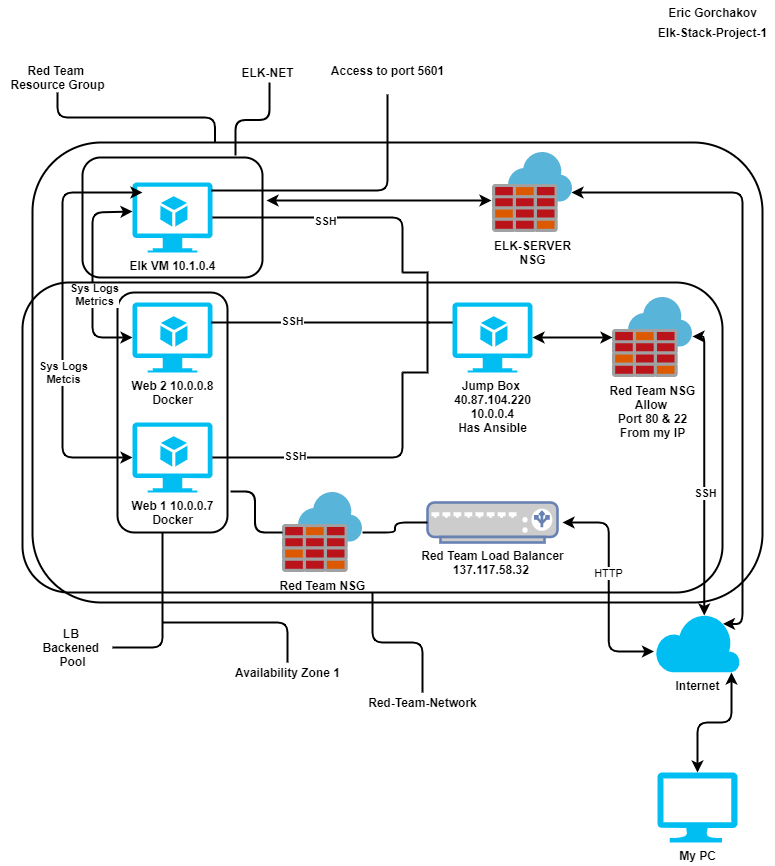

The diagram above was exported from draw.io. Its source (the exported page's mxGraphModel, read from the mxfile embedded in the PNG):
<mxGraphModel dx="1422" dy="737" grid="1" gridSize="10" guides="1" tooltips="1" connect="1" arrows="1" fold="1" page="1" pageScale="1" pageWidth="827" pageHeight="1169" math="0" shadow="0">
  <root>
    <mxCell id="0" />
    <mxCell id="1" parent="0" />
    <mxCell id="4PaGHTINR6Ubc3p84ssn-74" value="" style="rounded=1;whiteSpace=wrap;html=1;strokeWidth=2;fillColor=none;direction=south;" vertex="1" parent="1">
      <mxGeometry x="145" y="310" width="110" height="240" as="geometry" />
    </mxCell>
    <mxCell id="4PaGHTINR6Ubc3p84ssn-68" value="" style="rounded=1;whiteSpace=wrap;html=1;strokeWidth=2;fillColor=none;" vertex="1" parent="1">
      <mxGeometry x="60" y="160" width="730" height="460" as="geometry" />
    </mxCell>
    <mxCell id="4PaGHTINR6Ubc3p84ssn-7" value="&lt;b&gt;Internet&lt;/b&gt;" style="verticalLabelPosition=bottom;html=1;verticalAlign=top;align=center;strokeColor=none;fillColor=#00BEF2;shape=mxgraph.azure.cloud;" vertex="1" parent="1">
      <mxGeometry x="682.5" y="630" width="85" height="60" as="geometry" />
    </mxCell>
    <mxCell id="4PaGHTINR6Ubc3p84ssn-12" value="&lt;b&gt;Web 2 10.0.0.8&lt;br&gt;Docker&lt;/b&gt;" style="verticalLabelPosition=bottom;html=1;verticalAlign=top;align=center;strokeColor=none;fillColor=#00BEF2;shape=mxgraph.azure.virtual_machine_feature;pointerEvents=1;" vertex="1" parent="1">
      <mxGeometry x="160" y="320" width="80" height="70" as="geometry" />
    </mxCell>
    <mxCell id="4PaGHTINR6Ubc3p84ssn-14" value="&lt;b&gt;Elk VM 10.1.0.4&lt;br&gt;&lt;br&gt;&lt;/b&gt;" style="verticalLabelPosition=bottom;html=1;verticalAlign=top;align=center;strokeColor=none;fillColor=#00BEF2;shape=mxgraph.azure.virtual_machine_feature;pointerEvents=1;" vertex="1" parent="1">
      <mxGeometry x="160" y="200" width="80" height="70" as="geometry" />
    </mxCell>
    <mxCell id="4PaGHTINR6Ubc3p84ssn-17" value="&lt;b&gt;My PC&lt;/b&gt;" style="verticalLabelPosition=bottom;html=1;verticalAlign=top;align=center;strokeColor=none;fillColor=#00BEF2;shape=mxgraph.azure.computer;pointerEvents=1;" vertex="1" parent="1">
      <mxGeometry x="685" y="790" width="80" height="70" as="geometry" />
    </mxCell>
    <mxCell id="4PaGHTINR6Ubc3p84ssn-20" value="&lt;b&gt;Web 1 10.0.0.7&lt;br&gt;Docker&lt;/b&gt;" style="verticalLabelPosition=bottom;html=1;verticalAlign=top;align=center;strokeColor=none;fillColor=#00BEF2;shape=mxgraph.azure.virtual_machine_feature;pointerEvents=1;" vertex="1" parent="1">
      <mxGeometry x="160" y="440" width="80" height="70" as="geometry" />
    </mxCell>
    <mxCell id="4PaGHTINR6Ubc3p84ssn-24" value="&lt;font color=&quot;#000000&quot;&gt;&lt;b&gt;Red Team Load Balancer&lt;br&gt;137.117.58.32&amp;nbsp;&lt;/b&gt;&lt;/font&gt;" style="fontColor=#0066CC;verticalAlign=top;verticalLabelPosition=bottom;labelPosition=center;align=center;html=1;outlineConnect=0;fillColor=#CCCCCC;strokeColor=#6881B3;gradientColor=none;gradientDirection=north;strokeWidth=2;shape=mxgraph.networks.load_balancer;" vertex="1" parent="1">
      <mxGeometry x="455" y="520" width="130" height="40" as="geometry" />
    </mxCell>
    <mxCell id="4PaGHTINR6Ubc3p84ssn-26" value="&lt;b&gt;Red Team NSG&lt;br&gt;Allow&amp;nbsp;&lt;br&gt;Port 80 &amp;amp; 22&lt;br&gt;From my IP&lt;/b&gt;" style="sketch=0;aspect=fixed;html=1;points=[];align=center;image;fontSize=12;image=img/lib/mscae/Azure_Firewall.svg;" vertex="1" parent="1">
      <mxGeometry x="640" y="315" width="80" height="80" as="geometry" />
    </mxCell>
    <mxCell id="4PaGHTINR6Ubc3p84ssn-27" value="&lt;b&gt;Red Team NSG&lt;/b&gt;" style="sketch=0;aspect=fixed;html=1;points=[];align=center;image;fontSize=12;image=img/lib/mscae/Azure_Firewall.svg;" vertex="1" parent="1">
      <mxGeometry x="310" y="510" width="80" height="80" as="geometry" />
    </mxCell>
    <mxCell id="4PaGHTINR6Ubc3p84ssn-28" value="&lt;b&gt;Jump Box &lt;br&gt;40.87.104.220&lt;br&gt;10.0.0.4&lt;br&gt;Has Ansible&lt;/b&gt;" style="verticalLabelPosition=bottom;html=1;verticalAlign=top;align=center;strokeColor=none;fillColor=#00BEF2;shape=mxgraph.azure.virtual_machine_feature;pointerEvents=1;" vertex="1" parent="1">
      <mxGeometry x="480" y="320" width="80" height="70" as="geometry" />
    </mxCell>
    <mxCell id="4PaGHTINR6Ubc3p84ssn-43" value="" style="endArrow=classic;startArrow=classic;html=1;strokeColor=default;strokeWidth=2;exitX=1;exitY=0.5;exitDx=0;exitDy=0;exitPerimeter=0;edgeStyle=orthogonalEdgeStyle;" edge="1" parent="1" source="4PaGHTINR6Ubc3p84ssn-28" target="4PaGHTINR6Ubc3p84ssn-26">
      <mxGeometry width="50" height="50" relative="1" as="geometry">
        <mxPoint x="570" y="355" as="sourcePoint" />
        <mxPoint x="680" y="375" as="targetPoint" />
      </mxGeometry>
    </mxCell>
    <mxCell id="4PaGHTINR6Ubc3p84ssn-45" value="" style="strokeWidth=2;html=1;shape=mxgraph.flowchart.annotation_2;align=left;labelPosition=right;pointerEvents=1;flipV=0;flipH=1;" vertex="1" parent="1">
      <mxGeometry x="430" y="290" width="50" height="100" as="geometry" />
    </mxCell>
    <mxCell id="4PaGHTINR6Ubc3p84ssn-46" value="" style="endArrow=none;html=1;strokeColor=default;strokeWidth=2;entryX=1;entryY=0;entryDx=0;entryDy=0;entryPerimeter=0;exitX=1;exitY=0.5;exitDx=0;exitDy=0;exitPerimeter=0;edgeStyle=orthogonalEdgeStyle;" edge="1" parent="1" source="4PaGHTINR6Ubc3p84ssn-14" target="4PaGHTINR6Ubc3p84ssn-45">
      <mxGeometry width="50" height="50" relative="1" as="geometry">
        <mxPoint x="360" y="320" as="sourcePoint" />
        <mxPoint x="410" y="270" as="targetPoint" />
      </mxGeometry>
    </mxCell>
    <mxCell id="4PaGHTINR6Ubc3p84ssn-105" value="&lt;b&gt;SSH&lt;/b&gt;" style="edgeLabel;html=1;align=center;verticalAlign=middle;resizable=0;points=[];" vertex="1" connectable="0" parent="4PaGHTINR6Ubc3p84ssn-46">
      <mxGeometry x="-0.0857" y="-3" relative="1" as="geometry">
        <mxPoint as="offset" />
      </mxGeometry>
    </mxCell>
    <mxCell id="4PaGHTINR6Ubc3p84ssn-47" value="" style="endArrow=none;html=1;strokeColor=default;strokeWidth=2;edgeStyle=orthogonalEdgeStyle;entryX=0.46;entryY=0.5;entryDx=0;entryDy=0;entryPerimeter=0;" edge="1" parent="1" target="4PaGHTINR6Ubc3p84ssn-45">
      <mxGeometry width="50" height="50" relative="1" as="geometry">
        <mxPoint x="239" y="340" as="sourcePoint" />
        <mxPoint x="454" y="343" as="targetPoint" />
        <Array as="points">
          <mxPoint x="450" y="340" />
          <mxPoint x="450" y="340" />
        </Array>
      </mxGeometry>
    </mxCell>
    <mxCell id="4PaGHTINR6Ubc3p84ssn-65" value="&lt;b&gt;SSH&lt;/b&gt;" style="edgeLabel;html=1;align=center;verticalAlign=middle;resizable=0;points=[];" vertex="1" connectable="0" parent="4PaGHTINR6Ubc3p84ssn-47">
      <mxGeometry x="-0.2672" y="2" relative="1" as="geometry">
        <mxPoint as="offset" />
      </mxGeometry>
    </mxCell>
    <mxCell id="4PaGHTINR6Ubc3p84ssn-48" value="" style="endArrow=none;html=1;strokeColor=default;strokeWidth=2;entryX=1;entryY=1;entryDx=0;entryDy=0;entryPerimeter=0;exitX=1;exitY=0.5;exitDx=0;exitDy=0;exitPerimeter=0;edgeStyle=orthogonalEdgeStyle;" edge="1" parent="1" source="4PaGHTINR6Ubc3p84ssn-20" target="4PaGHTINR6Ubc3p84ssn-45">
      <mxGeometry width="50" height="50" relative="1" as="geometry">
        <mxPoint x="370" y="420" as="sourcePoint" />
        <mxPoint x="420" y="370" as="targetPoint" />
      </mxGeometry>
    </mxCell>
    <mxCell id="4PaGHTINR6Ubc3p84ssn-66" value="&lt;b&gt;SSH&lt;/b&gt;" style="edgeLabel;html=1;align=center;verticalAlign=middle;resizable=0;points=[];" vertex="1" connectable="0" parent="4PaGHTINR6Ubc3p84ssn-48">
      <mxGeometry x="-0.4036" y="2" relative="1" as="geometry">
        <mxPoint as="offset" />
      </mxGeometry>
    </mxCell>
    <mxCell id="4PaGHTINR6Ubc3p84ssn-53" value="" style="endArrow=classic;startArrow=classic;html=1;strokeColor=default;strokeWidth=2;edgeStyle=orthogonalEdgeStyle;exitX=0;exitY=0.5;exitDx=0;exitDy=0;exitPerimeter=0;entryX=0;entryY=0.414;entryDx=0;entryDy=0;entryPerimeter=0;" edge="1" parent="1" source="4PaGHTINR6Ubc3p84ssn-12" target="4PaGHTINR6Ubc3p84ssn-14">
      <mxGeometry width="50" height="50" relative="1" as="geometry">
        <mxPoint x="110" y="360" as="sourcePoint" />
        <mxPoint x="150" y="230" as="targetPoint" />
        <Array as="points">
          <mxPoint x="120" y="355" />
          <mxPoint x="120" y="230" />
        </Array>
      </mxGeometry>
    </mxCell>
    <mxCell id="4PaGHTINR6Ubc3p84ssn-72" value="&lt;b&gt;Sys Logs&lt;br&gt;Metrics&lt;/b&gt;" style="edgeLabel;html=1;align=center;verticalAlign=middle;resizable=0;points=[];" vertex="1" connectable="0" parent="4PaGHTINR6Ubc3p84ssn-53">
      <mxGeometry x="-0.1805" y="-1" relative="1" as="geometry">
        <mxPoint as="offset" />
      </mxGeometry>
    </mxCell>
    <mxCell id="4PaGHTINR6Ubc3p84ssn-54" value="" style="endArrow=classic;startArrow=classic;html=1;strokeColor=default;strokeWidth=2;edgeStyle=orthogonalEdgeStyle;exitX=0;exitY=0.5;exitDx=0;exitDy=0;exitPerimeter=0;entryX=0.125;entryY=0.143;entryDx=0;entryDy=0;entryPerimeter=0;" edge="1" parent="1" source="4PaGHTINR6Ubc3p84ssn-20" target="4PaGHTINR6Ubc3p84ssn-14">
      <mxGeometry width="50" height="50" relative="1" as="geometry">
        <mxPoint x="70" y="480" as="sourcePoint" />
        <mxPoint x="156" y="210" as="targetPoint" />
        <Array as="points">
          <mxPoint x="90" y="475" />
          <mxPoint x="90" y="210" />
        </Array>
      </mxGeometry>
    </mxCell>
    <mxCell id="4PaGHTINR6Ubc3p84ssn-73" value="&lt;b&gt;Sys Logs&lt;br&gt;Metcis&lt;br&gt;&lt;/b&gt;" style="edgeLabel;html=1;align=center;verticalAlign=middle;resizable=0;points=[];" vertex="1" connectable="0" parent="4PaGHTINR6Ubc3p84ssn-54">
      <mxGeometry x="-0.2482" relative="1" as="geometry">
        <mxPoint as="offset" />
      </mxGeometry>
    </mxCell>
    <mxCell id="4PaGHTINR6Ubc3p84ssn-55" value="" style="endArrow=classic;startArrow=classic;html=1;strokeColor=default;strokeWidth=2;edgeStyle=orthogonalEdgeStyle;entryX=-0.012;entryY=0.65;entryDx=0;entryDy=0;entryPerimeter=0;" edge="1" parent="1" target="4PaGHTINR6Ubc3p84ssn-7">
      <mxGeometry width="50" height="50" relative="1" as="geometry">
        <mxPoint x="590" y="540" as="sourcePoint" />
        <mxPoint x="660" y="510" as="targetPoint" />
      </mxGeometry>
    </mxCell>
    <mxCell id="4PaGHTINR6Ubc3p84ssn-57" value="HTTP" style="edgeLabel;html=1;align=center;verticalAlign=middle;resizable=0;points=[];" vertex="1" connectable="0" parent="4PaGHTINR6Ubc3p84ssn-55">
      <mxGeometry x="-0.1235" y="-1" relative="1" as="geometry">
        <mxPoint as="offset" />
      </mxGeometry>
    </mxCell>
    <mxCell id="4PaGHTINR6Ubc3p84ssn-56" value="" style="endArrow=classic;startArrow=classic;html=1;strokeColor=default;strokeWidth=2;edgeStyle=orthogonalEdgeStyle;exitX=0.5;exitY=0;exitDx=0;exitDy=0;exitPerimeter=0;entryX=0.9;entryY=1;entryDx=0;entryDy=0;entryPerimeter=0;" edge="1" parent="1" source="4PaGHTINR6Ubc3p84ssn-17" target="4PaGHTINR6Ubc3p84ssn-7">
      <mxGeometry width="50" height="50" relative="1" as="geometry">
        <mxPoint x="700" y="730" as="sourcePoint" />
        <mxPoint x="750" y="680" as="targetPoint" />
      </mxGeometry>
    </mxCell>
    <mxCell id="4PaGHTINR6Ubc3p84ssn-69" value="" style="endArrow=classic;startArrow=classic;html=1;strokeColor=default;strokeWidth=2;edgeStyle=orthogonalEdgeStyle;entryX=1;entryY=0.488;entryDx=0;entryDy=0;entryPerimeter=0;exitX=0.58;exitY=0.05;exitDx=0;exitDy=0;exitPerimeter=0;" edge="1" parent="1" source="4PaGHTINR6Ubc3p84ssn-7" target="4PaGHTINR6Ubc3p84ssn-26">
      <mxGeometry width="50" height="50" relative="1" as="geometry">
        <mxPoint x="720" y="490" as="sourcePoint" />
        <mxPoint x="770" y="440" as="targetPoint" />
      </mxGeometry>
    </mxCell>
    <mxCell id="4PaGHTINR6Ubc3p84ssn-84" value="&lt;b&gt;SSH&lt;/b&gt;" style="edgeLabel;html=1;align=center;verticalAlign=middle;resizable=0;points=[];" vertex="1" connectable="0" parent="4PaGHTINR6Ubc3p84ssn-69">
      <mxGeometry x="-0.1514" y="-1" relative="1" as="geometry">
        <mxPoint as="offset" />
      </mxGeometry>
    </mxCell>
    <mxCell id="4PaGHTINR6Ubc3p84ssn-70" value="&lt;b&gt;Red Team&amp;nbsp;&lt;br&gt;Resource Group&lt;br&gt;&lt;/b&gt;" style="text;html=1;align=center;verticalAlign=middle;resizable=0;points=[];autosize=1;strokeColor=none;fillColor=none;" vertex="1" parent="1">
      <mxGeometry x="30" y="80" width="110" height="30" as="geometry" />
    </mxCell>
    <mxCell id="4PaGHTINR6Ubc3p84ssn-71" value="" style="endArrow=none;html=1;strokeColor=default;strokeWidth=2;edgeStyle=orthogonalEdgeStyle;exitX=0.25;exitY=0;exitDx=0;exitDy=0;" edge="1" parent="1" source="4PaGHTINR6Ubc3p84ssn-68" target="4PaGHTINR6Ubc3p84ssn-70">
      <mxGeometry width="50" height="50" relative="1" as="geometry">
        <mxPoint x="240" y="150" as="sourcePoint" />
        <mxPoint x="190" y="140" as="targetPoint" />
      </mxGeometry>
    </mxCell>
    <mxCell id="4PaGHTINR6Ubc3p84ssn-76" style="edgeStyle=orthogonalEdgeStyle;rounded=0;jumpStyle=arc;orthogonalLoop=1;jettySize=auto;html=1;exitX=1;exitY=0.5;exitDx=0;exitDy=0;strokeColor=default;strokeWidth=2;" edge="1" parent="1" source="4PaGHTINR6Ubc3p84ssn-74" target="4PaGHTINR6Ubc3p84ssn-74">
      <mxGeometry relative="1" as="geometry" />
    </mxCell>
    <mxCell id="4PaGHTINR6Ubc3p84ssn-79" value="&lt;b&gt;LB&amp;nbsp;&lt;br&gt;Backened&amp;nbsp;&lt;br&gt;Pool&lt;/b&gt;" style="text;html=1;align=center;verticalAlign=middle;resizable=0;points=[];autosize=1;strokeColor=none;fillColor=none;" vertex="1" parent="1">
      <mxGeometry x="60" y="640" width="80" height="50" as="geometry" />
    </mxCell>
    <mxCell id="4PaGHTINR6Ubc3p84ssn-80" value="" style="endArrow=none;html=1;strokeColor=default;strokeWidth=2;edgeStyle=orthogonalEdgeStyle;" edge="1" parent="1" source="4PaGHTINR6Ubc3p84ssn-79">
      <mxGeometry width="50" height="50" relative="1" as="geometry">
        <mxPoint x="150" y="690" as="sourcePoint" />
        <mxPoint x="190" y="550" as="targetPoint" />
        <Array as="points">
          <mxPoint x="190" y="665" />
          <mxPoint x="190" y="550" />
        </Array>
      </mxGeometry>
    </mxCell>
    <mxCell id="4PaGHTINR6Ubc3p84ssn-82" value="" style="endArrow=none;html=1;strokeColor=default;strokeWidth=2;edgeStyle=orthogonalEdgeStyle;exitX=0.829;exitY=-0.027;exitDx=0;exitDy=0;exitPerimeter=0;" edge="1" parent="1" source="4PaGHTINR6Ubc3p84ssn-74" target="4PaGHTINR6Ubc3p84ssn-27">
      <mxGeometry width="50" height="50" relative="1" as="geometry">
        <mxPoint x="250" y="590" as="sourcePoint" />
        <mxPoint x="300" y="540" as="targetPoint" />
      </mxGeometry>
    </mxCell>
    <mxCell id="4PaGHTINR6Ubc3p84ssn-83" value="" style="endArrow=none;html=1;strokeColor=default;strokeWidth=2;edgeStyle=orthogonalEdgeStyle;exitX=0;exitY=0.5;exitDx=0;exitDy=0;exitPerimeter=0;" edge="1" parent="1" source="4PaGHTINR6Ubc3p84ssn-24">
      <mxGeometry width="50" height="50" relative="1" as="geometry">
        <mxPoint x="440" y="520" as="sourcePoint" />
        <mxPoint x="390" y="550" as="targetPoint" />
      </mxGeometry>
    </mxCell>
    <mxCell id="4PaGHTINR6Ubc3p84ssn-85" value="&lt;b&gt;Eric Gorchakov&lt;/b&gt;" style="text;html=1;align=center;verticalAlign=middle;resizable=0;points=[];autosize=1;strokeColor=none;fillColor=none;" vertex="1" parent="1">
      <mxGeometry x="690" y="20" width="100" height="20" as="geometry" />
    </mxCell>
    <mxCell id="4PaGHTINR6Ubc3p84ssn-88" value="&lt;b&gt;Elk-Stack-Project-1&lt;/b&gt;" style="text;html=1;align=center;verticalAlign=middle;resizable=0;points=[];autosize=1;strokeColor=none;fillColor=none;" vertex="1" parent="1">
      <mxGeometry x="680" y="40" width="120" height="20" as="geometry" />
    </mxCell>
    <mxCell id="4PaGHTINR6Ubc3p84ssn-89" value="&lt;b&gt;Access to port 5601&lt;br&gt;&lt;br&gt;&lt;/b&gt;" style="text;html=1;align=center;verticalAlign=middle;resizable=0;points=[];autosize=1;strokeColor=none;fillColor=none;" vertex="1" parent="1">
      <mxGeometry x="350" y="80" width="130" height="30" as="geometry" />
    </mxCell>
    <mxCell id="4PaGHTINR6Ubc3p84ssn-90" value="" style="endArrow=none;html=1;strokeColor=default;strokeWidth=2;edgeStyle=orthogonalEdgeStyle;entryX=0.5;entryY=1.067;entryDx=0;entryDy=0;entryPerimeter=0;exitX=0.988;exitY=0.114;exitDx=0;exitDy=0;exitPerimeter=0;" edge="1" parent="1" source="4PaGHTINR6Ubc3p84ssn-14" target="4PaGHTINR6Ubc3p84ssn-89">
      <mxGeometry width="50" height="50" relative="1" as="geometry">
        <mxPoint x="320" y="140" as="sourcePoint" />
        <mxPoint x="370" y="90" as="targetPoint" />
      </mxGeometry>
    </mxCell>
    <mxCell id="4PaGHTINR6Ubc3p84ssn-93" value="" style="rounded=1;whiteSpace=wrap;html=1;strokeWidth=2;fillColor=none;" vertex="1" parent="1">
      <mxGeometry x="110" y="175" width="180" height="120" as="geometry" />
    </mxCell>
    <mxCell id="4PaGHTINR6Ubc3p84ssn-96" value="" style="endArrow=none;html=1;strokeColor=default;strokeWidth=2;exitX=0.85;exitY=-0.017;exitDx=0;exitDy=0;edgeStyle=orthogonalEdgeStyle;exitPerimeter=0;entryX=0.529;entryY=1;entryDx=0;entryDy=0;entryPerimeter=0;" edge="1" parent="1" source="4PaGHTINR6Ubc3p84ssn-93" target="4PaGHTINR6Ubc3p84ssn-97">
      <mxGeometry width="50" height="50" relative="1" as="geometry">
        <mxPoint x="270" y="140" as="sourcePoint" />
        <mxPoint x="300" y="90" as="targetPoint" />
      </mxGeometry>
    </mxCell>
    <mxCell id="4PaGHTINR6Ubc3p84ssn-97" value="&lt;b&gt;ELK-NET&lt;/b&gt;" style="text;html=1;align=center;verticalAlign=middle;resizable=0;points=[];autosize=1;strokeColor=none;fillColor=none;" vertex="1" parent="1">
      <mxGeometry x="260" y="80" width="70" height="20" as="geometry" />
    </mxCell>
    <mxCell id="4PaGHTINR6Ubc3p84ssn-101" value="&lt;b&gt;ELK-SERVER&lt;br&gt;NSG&lt;br&gt;&lt;/b&gt;" style="sketch=0;aspect=fixed;html=1;points=[];align=center;image;fontSize=12;image=img/lib/mscae/Azure_Firewall.svg;" vertex="1" parent="1">
      <mxGeometry x="520" y="170" width="80" height="80" as="geometry" />
    </mxCell>
    <mxCell id="4PaGHTINR6Ubc3p84ssn-103" value="" style="endArrow=classic;startArrow=classic;html=1;strokeColor=default;strokeWidth=2;entryX=-0.012;entryY=0.6;entryDx=0;entryDy=0;entryPerimeter=0;edgeStyle=orthogonalEdgeStyle;" edge="1" parent="1" target="4PaGHTINR6Ubc3p84ssn-101">
      <mxGeometry width="50" height="50" relative="1" as="geometry">
        <mxPoint x="294" y="218" as="sourcePoint" />
        <mxPoint x="500" y="200" as="targetPoint" />
      </mxGeometry>
    </mxCell>
    <mxCell id="4PaGHTINR6Ubc3p84ssn-104" value="" style="endArrow=classic;startArrow=classic;html=1;strokeColor=default;strokeWidth=2;edgeStyle=orthogonalEdgeStyle;entryX=0.8;entryY=0.19;entryDx=0;entryDy=0;entryPerimeter=0;" edge="1" parent="1" target="4PaGHTINR6Ubc3p84ssn-7">
      <mxGeometry width="50" height="50" relative="1" as="geometry">
        <mxPoint x="599" y="210" as="sourcePoint" />
        <mxPoint x="750" y="633" as="targetPoint" />
        <Array as="points">
          <mxPoint x="770" y="210" />
          <mxPoint x="770" y="641" />
        </Array>
      </mxGeometry>
    </mxCell>
    <mxCell id="4PaGHTINR6Ubc3p84ssn-106" value="&lt;b&gt;Availability Zone 1&lt;/b&gt;" style="text;html=1;align=center;verticalAlign=middle;resizable=0;points=[];autosize=1;strokeColor=none;fillColor=none;" vertex="1" parent="1">
      <mxGeometry x="255" y="680" width="120" height="20" as="geometry" />
    </mxCell>
    <mxCell id="4PaGHTINR6Ubc3p84ssn-107" value="" style="endArrow=none;html=1;strokeColor=default;strokeWidth=2;edgeStyle=orthogonalEdgeStyle;" edge="1" parent="1" target="4PaGHTINR6Ubc3p84ssn-106">
      <mxGeometry width="50" height="50" relative="1" as="geometry">
        <mxPoint x="190" y="640" as="sourcePoint" />
        <mxPoint x="240" y="630" as="targetPoint" />
      </mxGeometry>
    </mxCell>
    <mxCell id="4PaGHTINR6Ubc3p84ssn-108" value="" style="rounded=1;whiteSpace=wrap;html=1;strokeWidth=2;fillColor=none;" vertex="1" parent="1">
      <mxGeometry x="50" y="300" width="700" height="310" as="geometry" />
    </mxCell>
    <mxCell id="4PaGHTINR6Ubc3p84ssn-109" value="" style="endArrow=none;html=1;strokeColor=default;strokeWidth=2;edgeStyle=orthogonalEdgeStyle;" edge="1" parent="1" target="4PaGHTINR6Ubc3p84ssn-108">
      <mxGeometry width="50" height="50" relative="1" as="geometry">
        <mxPoint x="450" y="710" as="sourcePoint" />
        <mxPoint x="500" y="660" as="targetPoint" />
      </mxGeometry>
    </mxCell>
    <mxCell id="4PaGHTINR6Ubc3p84ssn-110" value="&lt;b&gt;Red-Team-Network&lt;/b&gt;" style="text;html=1;align=center;verticalAlign=middle;resizable=0;points=[];autosize=1;strokeColor=none;fillColor=none;" vertex="1" parent="1">
      <mxGeometry x="390" y="710" width="120" height="20" as="geometry" />
    </mxCell>
  </root>
</mxGraphModel>